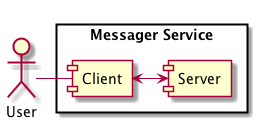

The diagram above was rendered by PlantUML. Its source (embedded in the PNG):
@startuml

actor "User" as User



rectangle "Messager Service" as chat {


component Client

component Server
}

User - Client
Client <-> Server


@enduml